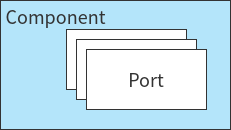

The diagram above was exported from draw.io. Its source (the exported page's mxGraphModel, read from the mxfile embedded in the PNG):
<mxGraphModel grid="0" gridSize="10" guides="1" tooltips="1" connect="1" arrows="1" fold="1" page="0" pageScale="1" pageWidth="827" pageHeight="1169" math="0" shadow="0">
  <root>
    <mxCell id="0" />
    <mxCell id="1" parent="0" />
    <mxCell id="51409ac34bc9f224-1" value="" style="rounded=0;whiteSpace=wrap;html=1;fontFamily=Times New Roman;fontSize=18;fontColor=#333333;strokeColor=#333333;fillColor=#b4e5fa;" parent="1" vertex="1">
      <mxGeometry x="263" y="140" width="230" height="129" as="geometry" />
    </mxCell>
    <mxCell id="51409ac34bc9f224-2" value="" style="rounded=0;whiteSpace=wrap;html=1;fontFamily=Times New Roman;fontSize=18;fontColor=#333333;strokeColor=#333333;" parent="1" vertex="1">
      <mxGeometry x="329" y="169" width="120" height="60" as="geometry" />
    </mxCell>
    <mxCell id="51409ac34bc9f224-3" value="" style="rounded=0;whiteSpace=wrap;html=1;fontFamily=Times New Roman;fontSize=18;fontColor=#333333;strokeColor=#333333;" parent="1" vertex="1">
      <mxGeometry x="339" y="179" width="120" height="60" as="geometry" />
    </mxCell>
    <mxCell id="51409ac34bc9f224-4" value="Port" style="rounded=0;whiteSpace=wrap;html=1;fontFamily=Times New Roman;fontSize=18;fontColor=#333333;strokeColor=#333333;" parent="1" vertex="1">
      <mxGeometry x="349" y="189" width="120" height="60" as="geometry" />
    </mxCell>
    <mxCell id="51409ac34bc9f224-5" value="Component" style="text;html=1;resizable=0;autosize=1;align=center;verticalAlign=middle;points=[];fillColor=none;strokeColor=none;rounded=0;fontFamily=Times New Roman;fontSize=18;fontColor=#333333;" parent="1" vertex="1">
      <mxGeometry x="263" y="143" width="110" height="26" as="geometry" />
    </mxCell>
  </root>
</mxGraphModel>